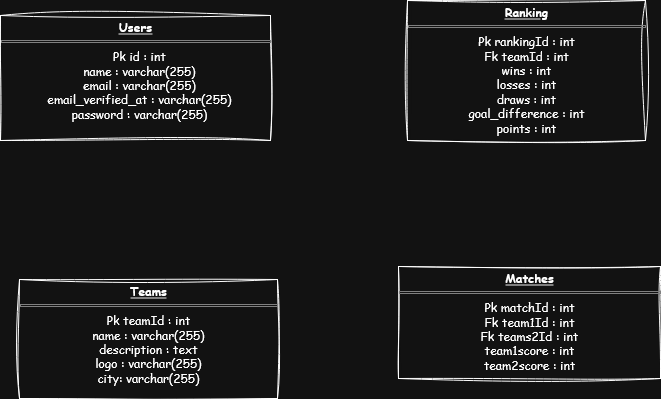

The diagram above was exported from draw.io. Its source (the exported page's mxGraphModel, read from the mxfile embedded in the PNG):
<mxGraphModel dx="1394" dy="628" grid="0" gridSize="10" guides="1" tooltips="1" connect="1" arrows="1" fold="1" page="0" pageScale="1" pageWidth="850" pageHeight="1100" background="none" math="0" shadow="0">
  <root>
    <mxCell id="0" />
    <mxCell id="1" parent="0" />
    <mxCell id="3taiT1mR62xE-nmveNKl-1" value="&lt;p style=&quot;margin: 4px 0px 0px; text-decoration: underline;&quot;&gt;&lt;b&gt;Users&lt;/b&gt;&lt;/p&gt;&lt;hr size=&quot;1&quot; style=&quot;border-style:solid;&quot;&gt;&lt;p style=&quot;margin:0px;margin-left:8px;&quot;&gt;Pk id : int&lt;/p&gt;&lt;p style=&quot;margin:0px;margin-left:8px;&quot;&gt;name : varchar(255)&lt;/p&gt;&lt;p style=&quot;margin:0px;margin-left:8px;&quot;&gt;email : varchar(255)&lt;/p&gt;&lt;p style=&quot;margin:0px;margin-left:8px;&quot;&gt;email_verified_at : varchar(255)&lt;/p&gt;&lt;p style=&quot;margin:0px;margin-left:8px;&quot;&gt;password : varchar(255)&lt;/p&gt;" style="verticalAlign=top;align=center;overflow=fill;html=1;whiteSpace=wrap;labelBackgroundColor=none;fontFamily=Comic Sans MS;sketch=1;curveFitting=1;jiggle=2;" vertex="1" parent="1">
      <mxGeometry x="-115" y="281" width="270" height="125" as="geometry" />
    </mxCell>
    <mxCell id="3taiT1mR62xE-nmveNKl-11" value="&lt;p style=&quot;margin: 4px 0px 0px; text-align: center; text-decoration: underline;&quot;&gt;&lt;b&gt;Teams&lt;/b&gt;&lt;/p&gt;&lt;hr size=&quot;1&quot; style=&quot;border-style:solid;&quot;&gt;&lt;div align=&quot;center&quot;&gt;Pk teamId : int&lt;/div&gt;&lt;div align=&quot;center&quot;&gt;name : varchar(255)&lt;/div&gt;&lt;div align=&quot;center&quot;&gt;description : text&lt;/div&gt;&lt;div align=&quot;center&quot;&gt;logo : varchar(255)&lt;/div&gt;&lt;div align=&quot;center&quot;&gt;city: varchar(255)&lt;/div&gt;&lt;div align=&quot;center&quot;&gt;&lt;br&gt;&lt;/div&gt;&lt;div&gt;&lt;br&gt;&lt;/div&gt;" style="verticalAlign=top;align=left;overflow=fill;html=1;whiteSpace=wrap;sketch=1;jiggle=2;curveFitting=1;strokeColor=default;fontFamily=Comic Sans MS;fontSize=12;fontColor=default;labelBackgroundColor=none;fillColor=default;" vertex="1" parent="1">
      <mxGeometry x="-96" y="545" width="258" height="119" as="geometry" />
    </mxCell>
    <mxCell id="3taiT1mR62xE-nmveNKl-13" value="&lt;p style=&quot;margin: 4px 0px 0px; text-align: center; text-decoration: underline;&quot;&gt;&lt;b&gt;Ranking&lt;/b&gt;&lt;/p&gt;&lt;hr size=&quot;1&quot; style=&quot;border-style:solid;&quot;&gt;&lt;div align=&quot;center&quot;&gt;Pk rankingId : int&lt;/div&gt;&lt;div align=&quot;center&quot;&gt;Fk teamId : int&lt;/div&gt;&lt;div align=&quot;center&quot;&gt;wins : int&lt;/div&gt;&lt;div align=&quot;center&quot;&gt;losses : int&lt;/div&gt;&lt;div align=&quot;center&quot;&gt;draws : int&lt;/div&gt;&lt;div align=&quot;center&quot;&gt;goal_difference : int&lt;/div&gt;&lt;div align=&quot;center&quot;&gt;points : int&lt;/div&gt;&lt;div&gt;&lt;br&gt;&lt;/div&gt;" style="verticalAlign=top;align=left;overflow=fill;html=1;whiteSpace=wrap;sketch=1;jiggle=2;curveFitting=1;strokeColor=default;fontFamily=Comic Sans MS;fontSize=12;fontColor=default;labelBackgroundColor=none;fillColor=default;" vertex="1" parent="1">
      <mxGeometry x="292" y="266" width="238" height="140" as="geometry" />
    </mxCell>
    <mxCell id="3taiT1mR62xE-nmveNKl-22" value="&lt;p style=&quot;margin: 4px 0px 0px; text-align: center; text-decoration: underline;&quot;&gt;&lt;b&gt;Matches&lt;/b&gt;&lt;/p&gt;&lt;hr size=&quot;1&quot; style=&quot;border-style:solid;&quot;&gt;&lt;div align=&quot;center&quot;&gt;Pk matchId : int&lt;/div&gt;&lt;div align=&quot;center&quot;&gt;Fk team1Id : int&lt;/div&gt;&lt;div align=&quot;center&quot;&gt;Fk teams2Id : int&lt;/div&gt;&lt;div align=&quot;center&quot;&gt;team1score : int&lt;/div&gt;&lt;div align=&quot;center&quot;&gt;team2score : int&lt;/div&gt;&lt;div align=&quot;center&quot;&gt;&lt;br&gt;&lt;/div&gt;" style="verticalAlign=top;align=left;overflow=fill;html=1;whiteSpace=wrap;sketch=1;jiggle=2;curveFitting=1;strokeColor=default;fontFamily=Comic Sans MS;fontSize=12;fontColor=default;labelBackgroundColor=none;fillColor=default;" vertex="1" parent="1">
      <mxGeometry x="283" y="532" width="262" height="112" as="geometry" />
    </mxCell>
  </root>
</mxGraphModel>